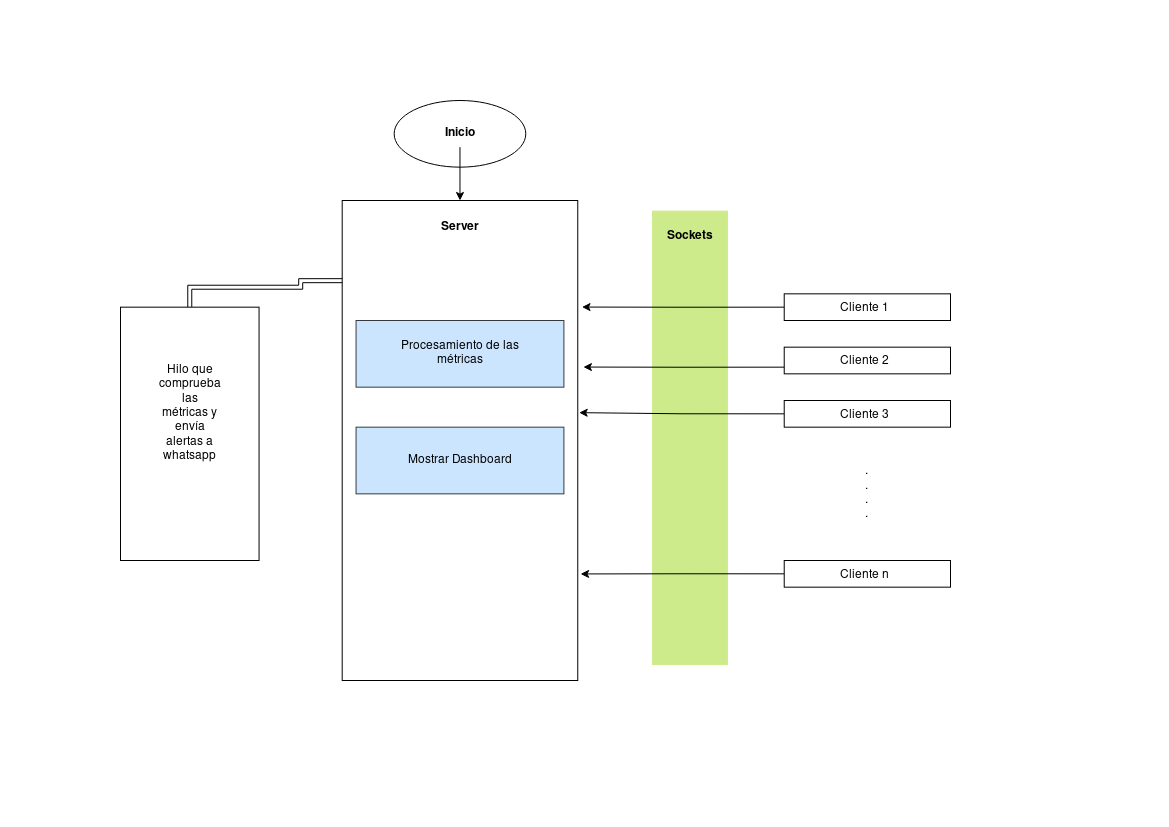

The diagram above was exported from draw.io. Its source (the exported page's mxGraphModel, read from the mxfile embedded in the PNG):
<mxGraphModel dx="1247" dy="655" grid="1" gridSize="10" guides="1" tooltips="1" connect="1" arrows="1" fold="1" page="1" pageScale="1" pageWidth="1169" pageHeight="827" math="0" shadow="0">
  <root>
    <mxCell id="0" />
    <mxCell id="1" parent="0" />
    <mxCell id="2" value="" style="group" vertex="1" connectable="0" parent="1">
      <mxGeometry x="120" y="100" width="830" height="580" as="geometry" />
    </mxCell>
    <mxCell id="3" value="" style="group" vertex="1" connectable="0" parent="2">
      <mxGeometry x="663.7228714524207" y="193.33333333333334" width="166.2771285475793" height="294.6666666666667" as="geometry" />
    </mxCell>
    <mxCell id="4" value="" style="group" vertex="1" connectable="0" parent="3">
      <mxGeometry width="166.2771285475793" height="28" as="geometry" />
    </mxCell>
    <mxCell id="5" value="" style="group" vertex="1" connectable="0" parent="4">
      <mxGeometry width="166.2771285475793" height="28" as="geometry" />
    </mxCell>
    <mxCell id="6" value="" style="rounded=0;whiteSpace=wrap;html=1;" vertex="1" parent="5">
      <mxGeometry width="166.2771285475793" height="26.66666666666667" as="geometry" />
    </mxCell>
    <mxCell id="7" value="Cliente 1" style="text;html=1;strokeColor=none;fillColor=none;align=center;verticalAlign=middle;whiteSpace=wrap;rounded=0;" vertex="1" parent="5">
      <mxGeometry x="38.79799666110184" y="1.3333333333333335" width="83.13856427378965" height="26.66666666666667" as="geometry" />
    </mxCell>
    <mxCell id="8" value="" style="group" vertex="1" connectable="0" parent="3">
      <mxGeometry y="53.33333333333334" width="166.2771285475793" height="28" as="geometry" />
    </mxCell>
    <mxCell id="9" value="" style="rounded=0;whiteSpace=wrap;html=1;" vertex="1" parent="8">
      <mxGeometry width="166.2771285475793" height="26.66666666666667" as="geometry" />
    </mxCell>
    <mxCell id="10" value="Cliente 2" style="text;html=1;strokeColor=none;fillColor=none;align=center;verticalAlign=middle;whiteSpace=wrap;rounded=0;" vertex="1" parent="8">
      <mxGeometry x="38.79799666110184" y="1.3333333333333335" width="83.13856427378965" height="26.66666666666667" as="geometry" />
    </mxCell>
    <mxCell id="11" value="" style="group" vertex="1" connectable="0" parent="3">
      <mxGeometry y="106.66666666666669" width="166.2771285475793" height="28" as="geometry" />
    </mxCell>
    <mxCell id="12" value="" style="rounded=0;whiteSpace=wrap;html=1;" vertex="1" parent="11">
      <mxGeometry width="166.2771285475793" height="26.66666666666667" as="geometry" />
    </mxCell>
    <mxCell id="13" value="Cliente 3" style="text;html=1;strokeColor=none;fillColor=none;align=center;verticalAlign=middle;whiteSpace=wrap;rounded=0;" vertex="1" parent="11">
      <mxGeometry x="38.79799666110184" y="1.3333333333333335" width="83.13856427378965" height="26.66666666666667" as="geometry" />
    </mxCell>
    <mxCell id="14" value="" style="group" vertex="1" connectable="0" parent="3">
      <mxGeometry y="266.6666666666667" width="166.2771285475793" height="28" as="geometry" />
    </mxCell>
    <mxCell id="15" value="" style="rounded=0;whiteSpace=wrap;html=1;" vertex="1" parent="14">
      <mxGeometry width="166.2771285475793" height="26.66666666666667" as="geometry" />
    </mxCell>
    <mxCell id="16" value="Cliente n" style="text;html=1;strokeColor=none;fillColor=none;align=center;verticalAlign=middle;whiteSpace=wrap;rounded=0;" vertex="1" parent="14">
      <mxGeometry x="38.79799666110184" y="1.3333333333333335" width="83.13856427378965" height="26.66666666666667" as="geometry" />
    </mxCell>
    <mxCell id="17" value="&lt;div&gt;.&lt;/div&gt;&lt;div&gt;.&lt;/div&gt;&lt;div&gt;.&lt;/div&gt;&lt;div&gt;.&lt;/div&gt;&lt;div&gt;&lt;br&gt;&lt;/div&gt;" style="text;html=1;strokeColor=none;fillColor=none;align=center;verticalAlign=middle;whiteSpace=wrap;rounded=0;" vertex="1" parent="3">
      <mxGeometry x="55.42570951585977" y="160" width="55.42570951585977" height="93.33333333333334" as="geometry" />
    </mxCell>
    <mxCell id="18" value="" style="group" vertex="1" connectable="0" parent="2">
      <mxGeometry x="221.7028380634391" y="100" width="235.559265442404" height="480" as="geometry" />
    </mxCell>
    <mxCell id="19" value="" style="rounded=0;whiteSpace=wrap;html=1;direction=south;" vertex="1" parent="18">
      <mxGeometry width="235.559265442404" height="480" as="geometry" />
    </mxCell>
    <mxCell id="20" value="&lt;b&gt;Server&lt;/b&gt;" style="text;html=1;strokeColor=none;fillColor=none;align=center;verticalAlign=middle;whiteSpace=wrap;rounded=0;" vertex="1" parent="18">
      <mxGeometry x="78.51975514746802" y="13.333333333333336" width="78.51975514746802" height="26.66666666666667" as="geometry" />
    </mxCell>
    <mxCell id="21" value="" style="group" vertex="1" connectable="0" parent="18">
      <mxGeometry x="13.856427378964943" y="120" width="207.84641068447417" height="66.66666666666667" as="geometry" />
    </mxCell>
    <mxCell id="22" value="" style="rounded=0;whiteSpace=wrap;html=1;fillColor=#cce5ff;strokeColor=#36393d;" vertex="1" parent="21">
      <mxGeometry width="207.84641068447417" height="66.66666666666667" as="geometry" />
    </mxCell>
    <mxCell id="23" value="Procesamiento de las métricas" style="text;html=1;strokeColor=none;fillColor=none;align=center;verticalAlign=middle;whiteSpace=wrap;rounded=0;" vertex="1" parent="21">
      <mxGeometry x="24.248747913188648" width="159.34891485809683" height="66.66666666666667" as="geometry" />
    </mxCell>
    <mxCell id="24" value="" style="group" vertex="1" connectable="0" parent="18">
      <mxGeometry x="13.856427378964943" y="226.66666666666669" width="207.84641068447417" height="66.66666666666667" as="geometry" />
    </mxCell>
    <mxCell id="25" value="" style="rounded=0;whiteSpace=wrap;html=1;fillColor=#cce5ff;strokeColor=#36393d;" vertex="1" parent="24">
      <mxGeometry width="207.84641068447417" height="66.66666666666667" as="geometry" />
    </mxCell>
    <mxCell id="26" value="Mostrar Dashboard" style="text;html=1;strokeColor=none;fillColor=none;align=center;verticalAlign=middle;whiteSpace=wrap;rounded=0;" vertex="1" parent="24">
      <mxGeometry x="24.248747913188648" width="159.34891485809683" height="66.66666666666667" as="geometry" />
    </mxCell>
    <mxCell id="27" style="edgeStyle=orthogonalEdgeStyle;rounded=0;orthogonalLoop=1;jettySize=auto;html=1;exitX=0;exitY=0.5;exitDx=0;exitDy=0;entryX=0.167;entryY=1;entryDx=0;entryDy=0;entryPerimeter=0;shape=link;" edge="1" parent="2" source="28" target="19">
      <mxGeometry relative="1" as="geometry" />
    </mxCell>
    <mxCell id="28" value="" style="rounded=0;whiteSpace=wrap;html=1;direction=south;" vertex="1" parent="2">
      <mxGeometry y="206.66666666666666" width="138.56427378964943" height="253.33333333333337" as="geometry" />
    </mxCell>
    <mxCell id="29" value="Hilo que comprueba las métricas y envía alertas a whatsapp" style="text;html=1;strokeColor=none;fillColor=none;align=center;verticalAlign=middle;whiteSpace=wrap;rounded=0;" vertex="1" parent="2">
      <mxGeometry x="41.56928213689483" y="300" width="55.42570951585977" height="26.66666666666667" as="geometry" />
    </mxCell>
    <mxCell id="30" value="" style="group" vertex="1" connectable="0" parent="2">
      <mxGeometry x="273.6644407345576" width="131.63606010016696" height="66.66666666666667" as="geometry" />
    </mxCell>
    <mxCell id="31" value="" style="ellipse;whiteSpace=wrap;html=1;" vertex="1" parent="30">
      <mxGeometry width="131.63606010016696" height="66.66666666666667" as="geometry" />
    </mxCell>
    <mxCell id="32" value="&lt;b&gt;Inicio&lt;/b&gt;" style="text;html=1;strokeColor=none;fillColor=none;align=center;verticalAlign=middle;whiteSpace=wrap;rounded=0;" vertex="1" parent="30">
      <mxGeometry x="38.10517529215359" y="20" width="55.42570951585977" height="26.66666666666667" as="geometry" />
    </mxCell>
    <mxCell id="33" style="edgeStyle=orthogonalEdgeStyle;rounded=0;orthogonalLoop=1;jettySize=auto;html=1;entryX=0;entryY=0.5;entryDx=0;entryDy=0;" edge="1" parent="2" source="32" target="19">
      <mxGeometry relative="1" as="geometry" />
    </mxCell>
    <mxCell id="34" value="" style="group" vertex="1" connectable="0" parent="2">
      <mxGeometry x="532.0868113522538" y="126.66666666666669" width="74.82470784641069" height="453.33333333333337" as="geometry" />
    </mxCell>
    <mxCell id="35" value="" style="rounded=0;whiteSpace=wrap;html=1;direction=south;fillColor=#cdeb8b;strokeColor=#CDEB8B;" vertex="1" parent="34">
      <mxGeometry y="-16" width="74.82470784641069" height="453.33333333333337" as="geometry" />
    </mxCell>
    <mxCell id="36" value="&lt;b&gt;Sockets&lt;/b&gt;" style="text;html=1;strokeColor=none;fillColor=none;align=center;verticalAlign=middle;whiteSpace=wrap;rounded=0;" vertex="1" parent="34">
      <mxGeometry x="7.48247078464107" y="-8.888888888888891" width="59.85976627712856" height="35.55555555555556" as="geometry" />
    </mxCell>
    <mxCell id="37" style="edgeStyle=orthogonalEdgeStyle;rounded=0;orthogonalLoop=1;jettySize=auto;html=1;exitX=0;exitY=0.5;exitDx=0;exitDy=0;entryX=0.222;entryY=-0.018;entryDx=0;entryDy=0;entryPerimeter=0;" edge="1" parent="2" source="6" target="19">
      <mxGeometry relative="1" as="geometry" />
    </mxCell>
    <mxCell id="38" style="edgeStyle=orthogonalEdgeStyle;rounded=0;orthogonalLoop=1;jettySize=auto;html=1;exitX=0;exitY=0.75;exitDx=0;exitDy=0;entryX=0.347;entryY=-0.024;entryDx=0;entryDy=0;entryPerimeter=0;" edge="1" parent="2" source="9" target="19">
      <mxGeometry relative="1" as="geometry" />
    </mxCell>
    <mxCell id="39" style="edgeStyle=orthogonalEdgeStyle;rounded=0;orthogonalLoop=1;jettySize=auto;html=1;exitX=0;exitY=0.5;exitDx=0;exitDy=0;entryX=0.442;entryY=-0.006;entryDx=0;entryDy=0;entryPerimeter=0;" edge="1" parent="2" source="12" target="19">
      <mxGeometry relative="1" as="geometry" />
    </mxCell>
    <mxCell id="40" style="edgeStyle=orthogonalEdgeStyle;rounded=0;orthogonalLoop=1;jettySize=auto;html=1;exitX=0;exitY=0.5;exitDx=0;exitDy=0;entryX=0.778;entryY=-0.012;entryDx=0;entryDy=0;entryPerimeter=0;" edge="1" parent="2" source="15" target="19">
      <mxGeometry relative="1" as="geometry" />
    </mxCell>
  </root>
</mxGraphModel>